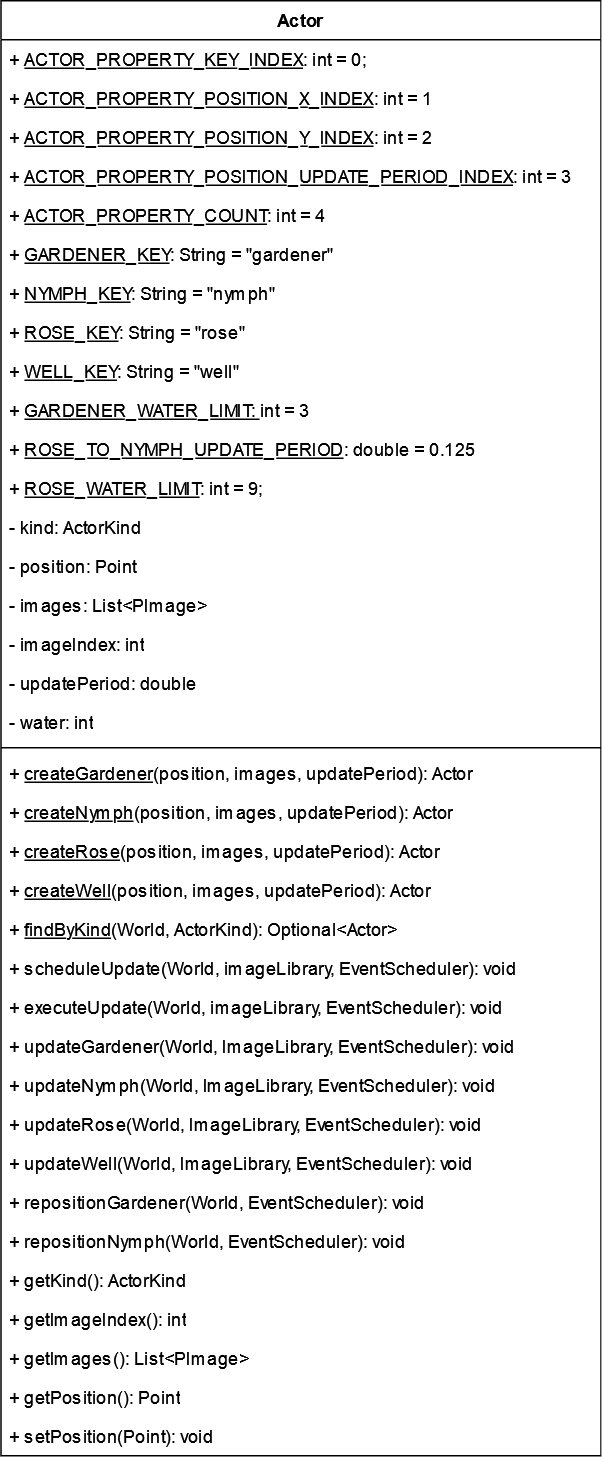

The diagram above was exported from draw.io. Its source (the exported page's mxGraphModel, read from the mxfile embedded in the PNG):
<mxGraphModel dx="1247" dy="673" grid="1" gridSize="10" guides="1" tooltips="1" connect="1" arrows="1" fold="1" page="1" pageScale="1" pageWidth="850" pageHeight="1100" math="0" shadow="0">
  <root>
    <mxCell id="0" />
    <mxCell id="1" parent="0" />
    <mxCell id="2" value="Actor" style="swimlane;fontStyle=1;align=center;verticalAlign=top;childLayout=stackLayout;horizontal=1;startSize=26;horizontalStack=0;resizeParent=1;resizeParentMax=0;resizeLast=0;collapsible=1;marginBottom=0;whiteSpace=wrap;html=1;" vertex="1" parent="1">
      <mxGeometry x="40" y="40" width="400" height="970" as="geometry" />
    </mxCell>
    <mxCell id="3" value="+ &lt;u&gt;ACTOR_PROPERTY_KEY_INDEX&lt;/u&gt;: int = 0;" style="text;strokeColor=none;fillColor=none;align=left;verticalAlign=top;spacingLeft=4;spacingRight=4;overflow=hidden;rotatable=0;points=[[0,0.5],[1,0.5]];portConstraint=eastwest;whiteSpace=wrap;html=1;" vertex="1" parent="2">
      <mxGeometry y="26" width="400" height="26" as="geometry" />
    </mxCell>
    <mxCell id="4" value="&lt;div&gt;+ &lt;u&gt;ACTOR_PROPERTY_POSITION_X_INDEX&lt;/u&gt;: int = 1&lt;/div&gt;&lt;div&gt;&lt;br&gt;&lt;/div&gt;" style="text;strokeColor=none;fillColor=none;align=left;verticalAlign=top;spacingLeft=4;spacingRight=4;overflow=hidden;rotatable=0;points=[[0,0.5],[1,0.5]];portConstraint=eastwest;whiteSpace=wrap;html=1;" vertex="1" parent="2">
      <mxGeometry y="52" width="400" height="26" as="geometry" />
    </mxCell>
    <mxCell id="5" value="&lt;div&gt;+ &lt;u&gt;ACTOR_PROPERTY_POSITION_Y_INDEX&lt;/u&gt;: int = 2&lt;/div&gt;&lt;div&gt;&lt;br&gt;&lt;/div&gt;" style="text;strokeColor=none;fillColor=none;align=left;verticalAlign=top;spacingLeft=4;spacingRight=4;overflow=hidden;rotatable=0;points=[[0,0.5],[1,0.5]];portConstraint=eastwest;whiteSpace=wrap;html=1;" vertex="1" parent="2">
      <mxGeometry y="78" width="400" height="26" as="geometry" />
    </mxCell>
    <mxCell id="6" value="+ &lt;u&gt;ACTOR_PROPERTY_POSITION_UPDATE_PERIOD_INDEX&lt;/u&gt;: int = 3" style="text;strokeColor=none;fillColor=none;align=left;verticalAlign=top;spacingLeft=4;spacingRight=4;overflow=hidden;rotatable=0;points=[[0,0.5],[1,0.5]];portConstraint=eastwest;whiteSpace=wrap;html=1;" vertex="1" parent="2">
      <mxGeometry y="104" width="400" height="26" as="geometry" />
    </mxCell>
    <mxCell id="7" value="+ &lt;u&gt;ACTOR_PROPERTY_COUNT&lt;/u&gt;: int = 4" style="text;strokeColor=none;fillColor=none;align=left;verticalAlign=top;spacingLeft=4;spacingRight=4;overflow=hidden;rotatable=0;points=[[0,0.5],[1,0.5]];portConstraint=eastwest;whiteSpace=wrap;html=1;" vertex="1" parent="2">
      <mxGeometry y="130" width="400" height="26" as="geometry" />
    </mxCell>
    <mxCell id="8" value="+ &lt;u&gt;GARDENER_KEY&lt;/u&gt;: String = &quot;gardener&quot;" style="text;strokeColor=none;fillColor=none;align=left;verticalAlign=top;spacingLeft=4;spacingRight=4;overflow=hidden;rotatable=0;points=[[0,0.5],[1,0.5]];portConstraint=eastwest;whiteSpace=wrap;html=1;" vertex="1" parent="2">
      <mxGeometry y="156" width="400" height="26" as="geometry" />
    </mxCell>
    <mxCell id="9" value="+ &lt;u&gt;NYMPH_KEY&lt;/u&gt;: String = &quot;nymph&quot;" style="text;strokeColor=none;fillColor=none;align=left;verticalAlign=top;spacingLeft=4;spacingRight=4;overflow=hidden;rotatable=0;points=[[0,0.5],[1,0.5]];portConstraint=eastwest;whiteSpace=wrap;html=1;" vertex="1" parent="2">
      <mxGeometry y="182" width="400" height="26" as="geometry" />
    </mxCell>
    <mxCell id="10" value="+ &lt;u&gt;ROSE_KEY&lt;/u&gt;: String = &quot;rose&quot;" style="text;strokeColor=none;fillColor=none;align=left;verticalAlign=top;spacingLeft=4;spacingRight=4;overflow=hidden;rotatable=0;points=[[0,0.5],[1,0.5]];portConstraint=eastwest;whiteSpace=wrap;html=1;" vertex="1" parent="2">
      <mxGeometry y="208" width="400" height="26" as="geometry" />
    </mxCell>
    <mxCell id="11" value="+ &lt;u&gt;WELL_KEY&lt;/u&gt;: String = &quot;well&quot;" style="text;strokeColor=none;fillColor=none;align=left;verticalAlign=top;spacingLeft=4;spacingRight=4;overflow=hidden;rotatable=0;points=[[0,0.5],[1,0.5]];portConstraint=eastwest;whiteSpace=wrap;html=1;" vertex="1" parent="2">
      <mxGeometry y="234" width="400" height="26" as="geometry" />
    </mxCell>
    <mxCell id="12" value="&lt;div&gt;+ &lt;u&gt;GARDENER_WATER_LIMIT: &lt;/u&gt;int = 3&lt;/div&gt;&lt;div&gt;&lt;br&gt;&lt;/div&gt;" style="text;strokeColor=none;fillColor=none;align=left;verticalAlign=top;spacingLeft=4;spacingRight=4;overflow=hidden;rotatable=0;points=[[0,0.5],[1,0.5]];portConstraint=eastwest;whiteSpace=wrap;html=1;" vertex="1" parent="2">
      <mxGeometry y="260" width="400" height="26" as="geometry" />
    </mxCell>
    <mxCell id="13" value="+ &lt;u&gt;ROSE_TO_NYMPH_UPDATE_PERIOD&lt;/u&gt;: double = 0.125" style="text;strokeColor=none;fillColor=none;align=left;verticalAlign=top;spacingLeft=4;spacingRight=4;overflow=hidden;rotatable=0;points=[[0,0.5],[1,0.5]];portConstraint=eastwest;whiteSpace=wrap;html=1;" vertex="1" parent="2">
      <mxGeometry y="286" width="400" height="26" as="geometry" />
    </mxCell>
    <mxCell id="14" value="+ &lt;u&gt;ROSE_WATER_LIMIT&lt;/u&gt;: int = 9;" style="text;strokeColor=none;fillColor=none;align=left;verticalAlign=top;spacingLeft=4;spacingRight=4;overflow=hidden;rotatable=0;points=[[0,0.5],[1,0.5]];portConstraint=eastwest;whiteSpace=wrap;html=1;" vertex="1" parent="2">
      <mxGeometry y="312" width="400" height="26" as="geometry" />
    </mxCell>
    <mxCell id="15" value="- kind: ActorKind" style="text;strokeColor=none;fillColor=none;align=left;verticalAlign=top;spacingLeft=4;spacingRight=4;overflow=hidden;rotatable=0;points=[[0,0.5],[1,0.5]];portConstraint=eastwest;whiteSpace=wrap;html=1;" vertex="1" parent="2">
      <mxGeometry y="338" width="400" height="26" as="geometry" />
    </mxCell>
    <mxCell id="16" value="- position: Point" style="text;strokeColor=none;fillColor=none;align=left;verticalAlign=top;spacingLeft=4;spacingRight=4;overflow=hidden;rotatable=0;points=[[0,0.5],[1,0.5]];portConstraint=eastwest;whiteSpace=wrap;html=1;" vertex="1" parent="2">
      <mxGeometry y="364" width="400" height="26" as="geometry" />
    </mxCell>
    <mxCell id="17" value="&lt;div&gt;- images: List&amp;lt;PImage&amp;gt;&lt;/div&gt;" style="text;strokeColor=none;fillColor=none;align=left;verticalAlign=top;spacingLeft=4;spacingRight=4;overflow=hidden;rotatable=0;points=[[0,0.5],[1,0.5]];portConstraint=eastwest;whiteSpace=wrap;html=1;" vertex="1" parent="2">
      <mxGeometry y="390" width="400" height="26" as="geometry" />
    </mxCell>
    <mxCell id="18" value="- imageIndex: int" style="text;strokeColor=none;fillColor=none;align=left;verticalAlign=top;spacingLeft=4;spacingRight=4;overflow=hidden;rotatable=0;points=[[0,0.5],[1,0.5]];portConstraint=eastwest;whiteSpace=wrap;html=1;" vertex="1" parent="2">
      <mxGeometry y="416" width="400" height="26" as="geometry" />
    </mxCell>
    <mxCell id="19" value="- updatePeriod: double" style="text;strokeColor=none;fillColor=none;align=left;verticalAlign=top;spacingLeft=4;spacingRight=4;overflow=hidden;rotatable=0;points=[[0,0.5],[1,0.5]];portConstraint=eastwest;whiteSpace=wrap;html=1;" vertex="1" parent="2">
      <mxGeometry y="442" width="400" height="26" as="geometry" />
    </mxCell>
    <mxCell id="20" value="&lt;div&gt;- water: int&lt;/div&gt;" style="text;strokeColor=none;fillColor=none;align=left;verticalAlign=top;spacingLeft=4;spacingRight=4;overflow=hidden;rotatable=0;points=[[0,0.5],[1,0.5]];portConstraint=eastwest;whiteSpace=wrap;html=1;" vertex="1" parent="2">
      <mxGeometry y="468" width="400" height="26" as="geometry" />
    </mxCell>
    <mxCell id="21" value="" style="line;strokeWidth=1;fillColor=none;align=left;verticalAlign=middle;spacingTop=-1;spacingLeft=3;spacingRight=3;rotatable=0;labelPosition=right;points=[];portConstraint=eastwest;strokeColor=inherit;" vertex="1" parent="2">
      <mxGeometry y="494" width="400" height="8" as="geometry" />
    </mxCell>
    <mxCell id="22" value="+ &lt;u&gt;createGardener&lt;/u&gt;(position, images, updatePeriod): Actor" style="text;strokeColor=none;fillColor=none;align=left;verticalAlign=top;spacingLeft=4;spacingRight=4;overflow=hidden;rotatable=0;points=[[0,0.5],[1,0.5]];portConstraint=eastwest;whiteSpace=wrap;html=1;" vertex="1" parent="2">
      <mxGeometry y="502" width="400" height="26" as="geometry" />
    </mxCell>
    <mxCell id="23" value="+ &lt;u&gt;createNymph&lt;/u&gt;(position, images, updatePeriod): Actor" style="text;strokeColor=none;fillColor=none;align=left;verticalAlign=top;spacingLeft=4;spacingRight=4;overflow=hidden;rotatable=0;points=[[0,0.5],[1,0.5]];portConstraint=eastwest;whiteSpace=wrap;html=1;" vertex="1" parent="2">
      <mxGeometry y="528" width="400" height="26" as="geometry" />
    </mxCell>
    <mxCell id="24" value="+ &lt;u&gt;createRose&lt;/u&gt;(position, images, updatePeriod): Actor" style="text;strokeColor=none;fillColor=none;align=left;verticalAlign=top;spacingLeft=4;spacingRight=4;overflow=hidden;rotatable=0;points=[[0,0.5],[1,0.5]];portConstraint=eastwest;whiteSpace=wrap;html=1;" vertex="1" parent="2">
      <mxGeometry y="554" width="400" height="26" as="geometry" />
    </mxCell>
    <mxCell id="25" value="+ &lt;u&gt;createWell&lt;/u&gt;(position, images, updatePeriod): Actor" style="text;strokeColor=none;fillColor=none;align=left;verticalAlign=top;spacingLeft=4;spacingRight=4;overflow=hidden;rotatable=0;points=[[0,0.5],[1,0.5]];portConstraint=eastwest;whiteSpace=wrap;html=1;" vertex="1" parent="2">
      <mxGeometry y="580" width="400" height="26" as="geometry" />
    </mxCell>
    <mxCell id="26" value="+ &lt;u&gt;findByKind&lt;/u&gt;(World, ActorKind): Optional&amp;lt;Actor&amp;gt;" style="text;strokeColor=none;fillColor=none;align=left;verticalAlign=top;spacingLeft=4;spacingRight=4;overflow=hidden;rotatable=0;points=[[0,0.5],[1,0.5]];portConstraint=eastwest;whiteSpace=wrap;html=1;" vertex="1" parent="2">
      <mxGeometry y="606" width="400" height="26" as="geometry" />
    </mxCell>
    <mxCell id="27" value="+ scheduleUpdate(World, imageLibrary, EventScheduler): void" style="text;strokeColor=none;fillColor=none;align=left;verticalAlign=top;spacingLeft=4;spacingRight=4;overflow=hidden;rotatable=0;points=[[0,0.5],[1,0.5]];portConstraint=eastwest;whiteSpace=wrap;html=1;" vertex="1" parent="2">
      <mxGeometry y="632" width="400" height="26" as="geometry" />
    </mxCell>
    <mxCell id="28" value="+ executeUpdate(World, imageLibrary, EventScheduler): void" style="text;strokeColor=none;fillColor=none;align=left;verticalAlign=top;spacingLeft=4;spacingRight=4;overflow=hidden;rotatable=0;points=[[0,0.5],[1,0.5]];portConstraint=eastwest;whiteSpace=wrap;html=1;" vertex="1" parent="2">
      <mxGeometry y="658" width="400" height="26" as="geometry" />
    </mxCell>
    <mxCell id="29" value="+ updateGardener(World, ImageLibrary, EventScheduler): void" style="text;strokeColor=none;fillColor=none;align=left;verticalAlign=top;spacingLeft=4;spacingRight=4;overflow=hidden;rotatable=0;points=[[0,0.5],[1,0.5]];portConstraint=eastwest;whiteSpace=wrap;html=1;" vertex="1" parent="2">
      <mxGeometry y="684" width="400" height="26" as="geometry" />
    </mxCell>
    <mxCell id="30" value="+ updateNymph(World, ImageLibrary, EventScheduler): void" style="text;strokeColor=none;fillColor=none;align=left;verticalAlign=top;spacingLeft=4;spacingRight=4;overflow=hidden;rotatable=0;points=[[0,0.5],[1,0.5]];portConstraint=eastwest;whiteSpace=wrap;html=1;" vertex="1" parent="2">
      <mxGeometry y="710" width="400" height="26" as="geometry" />
    </mxCell>
    <mxCell id="31" value="+ updateRose(World, ImageLibrary, EventScheduler): void" style="text;strokeColor=none;fillColor=none;align=left;verticalAlign=top;spacingLeft=4;spacingRight=4;overflow=hidden;rotatable=0;points=[[0,0.5],[1,0.5]];portConstraint=eastwest;whiteSpace=wrap;html=1;" vertex="1" parent="2">
      <mxGeometry y="736" width="400" height="26" as="geometry" />
    </mxCell>
    <mxCell id="32" value="+ updateWell(World, ImageLibrary, EventScheduler): void" style="text;strokeColor=none;fillColor=none;align=left;verticalAlign=top;spacingLeft=4;spacingRight=4;overflow=hidden;rotatable=0;points=[[0,0.5],[1,0.5]];portConstraint=eastwest;whiteSpace=wrap;html=1;" vertex="1" parent="2">
      <mxGeometry y="762" width="400" height="26" as="geometry" />
    </mxCell>
    <mxCell id="33" value="+ repositionGardener(World, EventScheduler): void" style="text;strokeColor=none;fillColor=none;align=left;verticalAlign=top;spacingLeft=4;spacingRight=4;overflow=hidden;rotatable=0;points=[[0,0.5],[1,0.5]];portConstraint=eastwest;whiteSpace=wrap;html=1;" vertex="1" parent="2">
      <mxGeometry y="788" width="400" height="26" as="geometry" />
    </mxCell>
    <mxCell id="34" value="+ repositionNymph(World, EventScheduler): void" style="text;strokeColor=none;fillColor=none;align=left;verticalAlign=top;spacingLeft=4;spacingRight=4;overflow=hidden;rotatable=0;points=[[0,0.5],[1,0.5]];portConstraint=eastwest;whiteSpace=wrap;html=1;" vertex="1" parent="2">
      <mxGeometry y="814" width="400" height="26" as="geometry" />
    </mxCell>
    <mxCell id="35" value="+ getKind(): ActorKind" style="text;strokeColor=none;fillColor=none;align=left;verticalAlign=top;spacingLeft=4;spacingRight=4;overflow=hidden;rotatable=0;points=[[0,0.5],[1,0.5]];portConstraint=eastwest;whiteSpace=wrap;html=1;" vertex="1" parent="2">
      <mxGeometry y="840" width="400" height="26" as="geometry" />
    </mxCell>
    <mxCell id="36" value="+ getImageIndex(): int" style="text;strokeColor=none;fillColor=none;align=left;verticalAlign=top;spacingLeft=4;spacingRight=4;overflow=hidden;rotatable=0;points=[[0,0.5],[1,0.5]];portConstraint=eastwest;whiteSpace=wrap;html=1;" vertex="1" parent="2">
      <mxGeometry y="866" width="400" height="26" as="geometry" />
    </mxCell>
    <mxCell id="37" value="+ getImages(): List&amp;lt;PImage&amp;gt;" style="text;strokeColor=none;fillColor=none;align=left;verticalAlign=top;spacingLeft=4;spacingRight=4;overflow=hidden;rotatable=0;points=[[0,0.5],[1,0.5]];portConstraint=eastwest;whiteSpace=wrap;html=1;" vertex="1" parent="2">
      <mxGeometry y="892" width="400" height="26" as="geometry" />
    </mxCell>
    <mxCell id="38" value="+ getPosition(): Point" style="text;strokeColor=none;fillColor=none;align=left;verticalAlign=top;spacingLeft=4;spacingRight=4;overflow=hidden;rotatable=0;points=[[0,0.5],[1,0.5]];portConstraint=eastwest;whiteSpace=wrap;html=1;" vertex="1" parent="2">
      <mxGeometry y="918" width="400" height="26" as="geometry" />
    </mxCell>
    <mxCell id="39" value="+ setPosition(Point): void" style="text;strokeColor=none;fillColor=none;align=left;verticalAlign=top;spacingLeft=4;spacingRight=4;overflow=hidden;rotatable=0;points=[[0,0.5],[1,0.5]];portConstraint=eastwest;whiteSpace=wrap;html=1;" vertex="1" parent="2">
      <mxGeometry y="944" width="400" height="26" as="geometry" />
    </mxCell>
  </root>
</mxGraphModel>